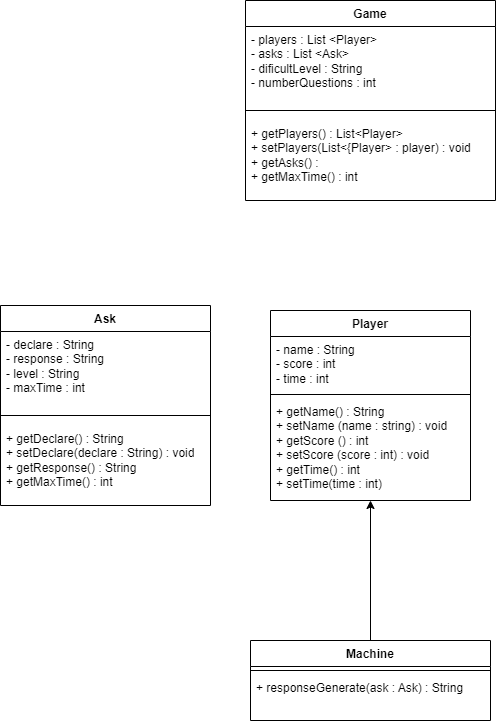

The diagram above was exported from draw.io. Its source (the exported page's mxGraphModel, read from the mxfile embedded in the PNG):
<mxGraphModel dx="916" dy="619" grid="1" gridSize="10" guides="1" tooltips="1" connect="1" arrows="1" fold="1" page="1" pageScale="1" pageWidth="827" pageHeight="1169" math="0" shadow="0">
  <root>
    <mxCell id="0" />
    <mxCell id="1" parent="0" />
    <mxCell id="22" value="Player" style="swimlane;fontStyle=1;align=center;verticalAlign=top;childLayout=stackLayout;horizontal=1;startSize=26;horizontalStack=0;resizeParent=1;resizeParentMax=0;resizeLast=0;collapsible=1;marginBottom=0;whiteSpace=wrap;html=1;" vertex="1" parent="1">
      <mxGeometry x="330" y="420" width="200" height="190" as="geometry" />
    </mxCell>
    <mxCell id="23" value="- name : String&lt;br&gt;- score : int&lt;br&gt;- time : int" style="text;strokeColor=none;fillColor=none;align=left;verticalAlign=top;spacingLeft=4;spacingRight=4;overflow=hidden;rotatable=0;points=[[0,0.5],[1,0.5]];portConstraint=eastwest;whiteSpace=wrap;html=1;" vertex="1" parent="22">
      <mxGeometry y="26" width="200" height="54" as="geometry" />
    </mxCell>
    <mxCell id="24" value="" style="line;strokeWidth=1;fillColor=none;align=left;verticalAlign=middle;spacingTop=-1;spacingLeft=3;spacingRight=3;rotatable=0;labelPosition=right;points=[];portConstraint=eastwest;strokeColor=inherit;" vertex="1" parent="22">
      <mxGeometry y="80" width="200" height="8" as="geometry" />
    </mxCell>
    <mxCell id="25" value="+ getName() : String&lt;br&gt;+ setName (name : string) : void&lt;br&gt;+ getScore () : int&lt;br&gt;+ setScore (score : int) : void&lt;br&gt;+ getTime() : int&lt;br&gt;+ setTime(time : int)" style="text;strokeColor=none;fillColor=none;align=left;verticalAlign=top;spacingLeft=4;spacingRight=4;overflow=hidden;rotatable=0;points=[[0,0.5],[1,0.5]];portConstraint=eastwest;whiteSpace=wrap;html=1;" vertex="1" parent="22">
      <mxGeometry y="88" width="200" height="102" as="geometry" />
    </mxCell>
    <mxCell id="26" value="Ask" style="swimlane;fontStyle=1;align=center;verticalAlign=top;childLayout=stackLayout;horizontal=1;startSize=26;horizontalStack=0;resizeParent=1;resizeParentMax=0;resizeLast=0;collapsible=1;marginBottom=0;whiteSpace=wrap;html=1;" vertex="1" parent="1">
      <mxGeometry x="60" y="415" width="210" height="200" as="geometry" />
    </mxCell>
    <mxCell id="27" value="- declare : String&lt;br&gt;- response : String&lt;br&gt;- level : String&lt;br&gt;- maxTime : int" style="text;strokeColor=none;fillColor=none;align=left;verticalAlign=top;spacingLeft=4;spacingRight=4;overflow=hidden;rotatable=0;points=[[0,0.5],[1,0.5]];portConstraint=eastwest;whiteSpace=wrap;html=1;" vertex="1" parent="26">
      <mxGeometry y="26" width="210" height="74" as="geometry" />
    </mxCell>
    <mxCell id="28" value="" style="line;strokeWidth=1;fillColor=none;align=left;verticalAlign=middle;spacingTop=-1;spacingLeft=3;spacingRight=3;rotatable=0;labelPosition=right;points=[];portConstraint=eastwest;strokeColor=inherit;" vertex="1" parent="26">
      <mxGeometry y="100" width="210" height="20" as="geometry" />
    </mxCell>
    <mxCell id="29" value="+ getDeclare() : String&lt;br&gt;+ setDeclare(declare : String) : void&lt;br&gt;+ getResponse() : String&lt;br&gt;+ getMaxTime() : int" style="text;strokeColor=none;fillColor=none;align=left;verticalAlign=top;spacingLeft=4;spacingRight=4;overflow=hidden;rotatable=0;points=[[0,0.5],[1,0.5]];portConstraint=eastwest;whiteSpace=wrap;html=1;" vertex="1" parent="26">
      <mxGeometry y="120" width="210" height="80" as="geometry" />
    </mxCell>
    <mxCell id="35" style="edgeStyle=orthogonalEdgeStyle;rounded=0;orthogonalLoop=1;jettySize=auto;html=1;" edge="1" parent="1" source="31">
      <mxGeometry relative="1" as="geometry">
        <mxPoint x="430" y="610" as="targetPoint" />
      </mxGeometry>
    </mxCell>
    <mxCell id="31" value="Machine" style="swimlane;fontStyle=1;align=center;verticalAlign=top;childLayout=stackLayout;horizontal=1;startSize=26;horizontalStack=0;resizeParent=1;resizeParentMax=0;resizeLast=0;collapsible=1;marginBottom=0;whiteSpace=wrap;html=1;" vertex="1" parent="1">
      <mxGeometry x="310" y="750" width="240" height="80" as="geometry" />
    </mxCell>
    <mxCell id="33" value="" style="line;strokeWidth=1;fillColor=none;align=left;verticalAlign=middle;spacingTop=-1;spacingLeft=3;spacingRight=3;rotatable=0;labelPosition=right;points=[];portConstraint=eastwest;strokeColor=inherit;" vertex="1" parent="31">
      <mxGeometry y="26" width="240" height="8" as="geometry" />
    </mxCell>
    <mxCell id="34" value="+ responseGenerate(ask : Ask) : String" style="text;strokeColor=none;fillColor=none;align=left;verticalAlign=top;spacingLeft=4;spacingRight=4;overflow=hidden;rotatable=0;points=[[0,0.5],[1,0.5]];portConstraint=eastwest;whiteSpace=wrap;html=1;" vertex="1" parent="31">
      <mxGeometry y="34" width="240" height="46" as="geometry" />
    </mxCell>
    <mxCell id="37" value="Game" style="swimlane;fontStyle=1;align=center;verticalAlign=top;childLayout=stackLayout;horizontal=1;startSize=26;horizontalStack=0;resizeParent=1;resizeParentMax=0;resizeLast=0;collapsible=1;marginBottom=0;whiteSpace=wrap;html=1;" vertex="1" parent="1">
      <mxGeometry x="305" y="110" width="250" height="200" as="geometry" />
    </mxCell>
    <mxCell id="38" value="- players : List &amp;lt;Player&amp;gt;&lt;br&gt;- asks : List &amp;lt;Ask&amp;gt;&lt;br&gt;- dificultLevel : String&lt;br&gt;- numberQuestions : int" style="text;strokeColor=none;fillColor=none;align=left;verticalAlign=top;spacingLeft=4;spacingRight=4;overflow=hidden;rotatable=0;points=[[0,0.5],[1,0.5]];portConstraint=eastwest;whiteSpace=wrap;html=1;" vertex="1" parent="37">
      <mxGeometry y="26" width="250" height="74" as="geometry" />
    </mxCell>
    <mxCell id="39" value="" style="line;strokeWidth=1;fillColor=none;align=left;verticalAlign=middle;spacingTop=-1;spacingLeft=3;spacingRight=3;rotatable=0;labelPosition=right;points=[];portConstraint=eastwest;strokeColor=inherit;" vertex="1" parent="37">
      <mxGeometry y="100" width="250" height="20" as="geometry" />
    </mxCell>
    <mxCell id="40" value="+ getPlayers() : List&amp;lt;Player&amp;gt;&lt;br&gt;+ setPlayers(List&amp;lt;{Player&amp;gt; : player) : void&lt;br&gt;+ getAsks() :&amp;nbsp;&lt;br&gt;+ getMaxTime() : int" style="text;strokeColor=none;fillColor=none;align=left;verticalAlign=top;spacingLeft=4;spacingRight=4;overflow=hidden;rotatable=0;points=[[0,0.5],[1,0.5]];portConstraint=eastwest;whiteSpace=wrap;html=1;" vertex="1" parent="37">
      <mxGeometry y="120" width="250" height="80" as="geometry" />
    </mxCell>
  </root>
</mxGraphModel>